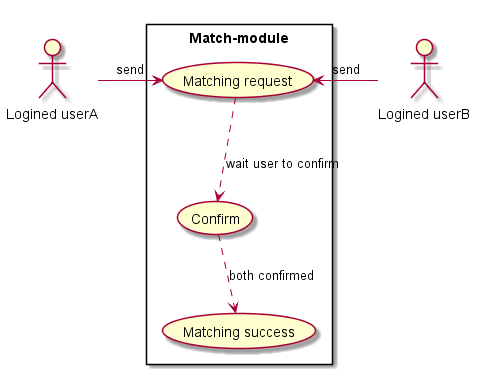

The diagram above was rendered by PlantUML. Its source (embedded in the PNG):
@startuml match-module

skinparam PackageStyle rectangle
hide footer

:Logined userA: as userA
:Logined userB: as userB

rectangle Match-module {
    userA -right-> (Matching request): send
    userB -left-> (Matching request): send
    (Matching request) .down-> (Confirm): wait user to confirm
    (Confirm) .down-> (Matching success): both confirmed
}


@enduml